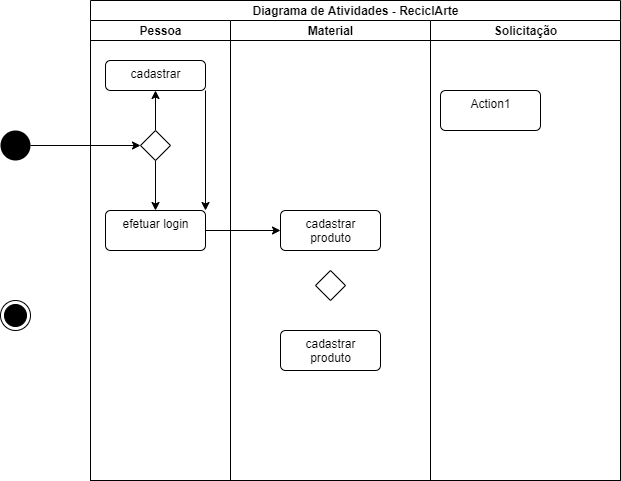

The diagram above was exported from draw.io. Its source (the exported page's mxGraphModel, read from the mxfile embedded in the PNG):
<mxGraphModel dx="741" dy="1607" grid="1" gridSize="10" guides="1" tooltips="1" connect="1" arrows="1" fold="1" page="1" pageScale="1" pageWidth="827" pageHeight="1169" math="0" shadow="0">
  <root>
    <mxCell id="0" />
    <mxCell id="1" parent="0" />
    <mxCell id="t_hwntjQssDaMWL20Lld-1" value="Diagrama de Atividades - ReciclArte" style="swimlane;html=1;childLayout=stackLayout;resizeParent=1;resizeParentMax=0;startSize=20;" vertex="1" parent="1">
      <mxGeometry x="200" y="-10" width="530" height="480" as="geometry" />
    </mxCell>
    <mxCell id="t_hwntjQssDaMWL20Lld-2" value="Pessoa" style="swimlane;html=1;startSize=20;" vertex="1" parent="t_hwntjQssDaMWL20Lld-1">
      <mxGeometry y="20" width="140" height="460" as="geometry" />
    </mxCell>
    <mxCell id="t_hwntjQssDaMWL20Lld-12" value="efetuar login" style="html=1;align=center;verticalAlign=top;rounded=1;absoluteArcSize=1;arcSize=10;dashed=0;" vertex="1" parent="t_hwntjQssDaMWL20Lld-2">
      <mxGeometry x="15" y="190" width="100" height="40" as="geometry" />
    </mxCell>
    <mxCell id="t_hwntjQssDaMWL20Lld-17" style="edgeStyle=orthogonalEdgeStyle;rounded=0;orthogonalLoop=1;jettySize=auto;html=1;exitX=0.5;exitY=1;exitDx=0;exitDy=0;" edge="1" parent="t_hwntjQssDaMWL20Lld-2" source="t_hwntjQssDaMWL20Lld-15" target="t_hwntjQssDaMWL20Lld-12">
      <mxGeometry relative="1" as="geometry" />
    </mxCell>
    <mxCell id="t_hwntjQssDaMWL20Lld-18" style="edgeStyle=orthogonalEdgeStyle;rounded=0;orthogonalLoop=1;jettySize=auto;html=1;exitX=0.5;exitY=0;exitDx=0;exitDy=0;entryX=0.5;entryY=1;entryDx=0;entryDy=0;" edge="1" parent="t_hwntjQssDaMWL20Lld-2" source="t_hwntjQssDaMWL20Lld-15" target="t_hwntjQssDaMWL20Lld-16">
      <mxGeometry relative="1" as="geometry" />
    </mxCell>
    <mxCell id="t_hwntjQssDaMWL20Lld-15" value="" style="rhombus;" vertex="1" parent="t_hwntjQssDaMWL20Lld-2">
      <mxGeometry x="50" y="110" width="30" height="30" as="geometry" />
    </mxCell>
    <mxCell id="t_hwntjQssDaMWL20Lld-20" style="edgeStyle=orthogonalEdgeStyle;rounded=0;orthogonalLoop=1;jettySize=auto;html=1;exitX=1;exitY=1;exitDx=0;exitDy=0;entryX=1;entryY=0;entryDx=0;entryDy=0;" edge="1" parent="t_hwntjQssDaMWL20Lld-2" source="t_hwntjQssDaMWL20Lld-16" target="t_hwntjQssDaMWL20Lld-12">
      <mxGeometry relative="1" as="geometry" />
    </mxCell>
    <mxCell id="t_hwntjQssDaMWL20Lld-16" value="cadastrar" style="html=1;align=center;verticalAlign=top;rounded=1;absoluteArcSize=1;arcSize=10;dashed=0;" vertex="1" parent="t_hwntjQssDaMWL20Lld-2">
      <mxGeometry x="15" y="40" width="100" height="30" as="geometry" />
    </mxCell>
    <mxCell id="t_hwntjQssDaMWL20Lld-3" value="Material" style="swimlane;html=1;startSize=20;" vertex="1" parent="t_hwntjQssDaMWL20Lld-1">
      <mxGeometry x="140" y="20" width="200" height="460" as="geometry" />
    </mxCell>
    <mxCell id="t_hwntjQssDaMWL20Lld-21" value="cadastrar&lt;br&gt;produto" style="html=1;align=center;verticalAlign=top;rounded=1;absoluteArcSize=1;arcSize=10;dashed=0;" vertex="1" parent="t_hwntjQssDaMWL20Lld-3">
      <mxGeometry x="50" y="190" width="100" height="40" as="geometry" />
    </mxCell>
    <mxCell id="t_hwntjQssDaMWL20Lld-24" value="cadastrar&lt;br&gt;produto" style="html=1;align=center;verticalAlign=top;rounded=1;absoluteArcSize=1;arcSize=10;dashed=0;" vertex="1" parent="t_hwntjQssDaMWL20Lld-3">
      <mxGeometry x="50" y="310" width="100" height="40" as="geometry" />
    </mxCell>
    <mxCell id="t_hwntjQssDaMWL20Lld-25" value="" style="rhombus;" vertex="1" parent="t_hwntjQssDaMWL20Lld-3">
      <mxGeometry x="85" y="250" width="30" height="30" as="geometry" />
    </mxCell>
    <mxCell id="t_hwntjQssDaMWL20Lld-5" value="Solicitação" style="swimlane;html=1;startSize=20;" vertex="1" parent="t_hwntjQssDaMWL20Lld-1">
      <mxGeometry x="340" y="20" width="190" height="460" as="geometry" />
    </mxCell>
    <mxCell id="t_hwntjQssDaMWL20Lld-14" value="Action1" style="html=1;align=center;verticalAlign=top;rounded=1;absoluteArcSize=1;arcSize=10;dashed=0;" vertex="1" parent="t_hwntjQssDaMWL20Lld-5">
      <mxGeometry x="10" y="70" width="100" height="40" as="geometry" />
    </mxCell>
    <mxCell id="t_hwntjQssDaMWL20Lld-22" style="edgeStyle=orthogonalEdgeStyle;rounded=0;orthogonalLoop=1;jettySize=auto;html=1;exitX=1;exitY=0.5;exitDx=0;exitDy=0;entryX=0;entryY=0.5;entryDx=0;entryDy=0;" edge="1" parent="t_hwntjQssDaMWL20Lld-1" source="t_hwntjQssDaMWL20Lld-12" target="t_hwntjQssDaMWL20Lld-21">
      <mxGeometry relative="1" as="geometry" />
    </mxCell>
    <mxCell id="t_hwntjQssDaMWL20Lld-19" style="edgeStyle=orthogonalEdgeStyle;rounded=0;orthogonalLoop=1;jettySize=auto;html=1;entryX=0;entryY=0.5;entryDx=0;entryDy=0;" edge="1" parent="1" source="t_hwntjQssDaMWL20Lld-6" target="t_hwntjQssDaMWL20Lld-15">
      <mxGeometry relative="1" as="geometry" />
    </mxCell>
    <mxCell id="t_hwntjQssDaMWL20Lld-6" value="" style="ellipse;fillColor=#000000;strokeColor=none;" vertex="1" parent="1">
      <mxGeometry x="110" y="120" width="30" height="30" as="geometry" />
    </mxCell>
    <mxCell id="t_hwntjQssDaMWL20Lld-7" value="" style="ellipse;html=1;shape=endState;fillColor=#000000;strokeColor=#000000;" vertex="1" parent="1">
      <mxGeometry x="110" y="290" width="30" height="30" as="geometry" />
    </mxCell>
  </root>
</mxGraphModel>